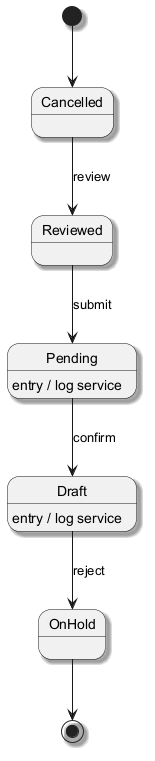

The diagram above was rendered by PlantUML. Its source (embedded in the PNG):
@startuml
skinparam shadowing true
[*] --> Cancelled
Cancelled --> Reviewed : review
Reviewed --> Pending : submit
Pending --> Draft : confirm
Pending : entry / log service
Draft --> OnHold : reject
Draft : entry / log service
OnHold --> [*]
@enduml